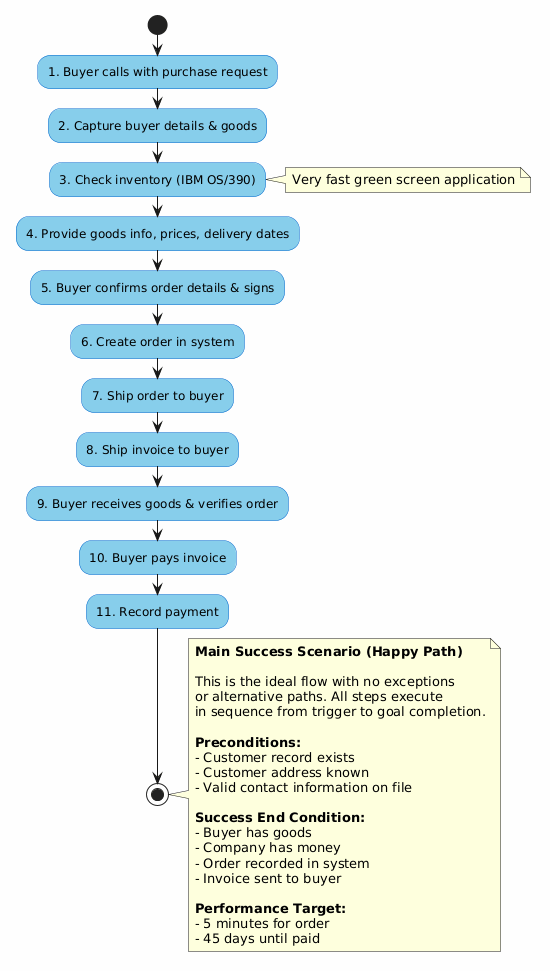

The diagram above was rendered by PlantUML. Its source (embedded in the PNG):
@startuml Buy Goods - Activity Diagram (Main Success Scenario)

!define START_COLOR #90EE90
!define ACTIVITY_COLOR #87CEEB
!define END_COLOR #FFB6C6

skinparam backgroundColor #FEFEFE
skinparam activity {
    BackgroundColor ACTIVITY_COLOR
    BorderColor #0066CC
}
skinparam start {
    BackgroundColor START_COLOR
    BorderColor #00AA00
}
skinparam end {
    BackgroundColor END_COLOR
    BorderColor #CC0000
}

start
:1. Buyer calls with purchase request;
:2. Capture buyer details & goods;
:3. Check inventory (IBM OS/390);
note right
  Very fast green screen application
end note
:4. Provide goods info, prices, delivery dates;
:5. Buyer confirms order details & signs;
:6. Create order in system;
:7. Ship order to buyer;
:8. Ship invoice to buyer;
:9. Buyer receives goods & verifies order;
:10. Buyer pays invoice;
:11. Record payment;
stop

note right
  **Main Success Scenario (Happy Path)**
  
  This is the ideal flow with no exceptions
  or alternative paths. All steps execute
  in sequence from trigger to goal completion.
  
  **Preconditions:**
  - Customer record exists
  - Customer address known
  - Valid contact information on file
  
  **Success End Condition:**
  - Buyer has goods
  - Company has money
  - Order recorded in system
  - Invoice sent to buyer
  
  **Performance Target:**
  - 5 minutes for order
  - 45 days until paid
end note

@enduml